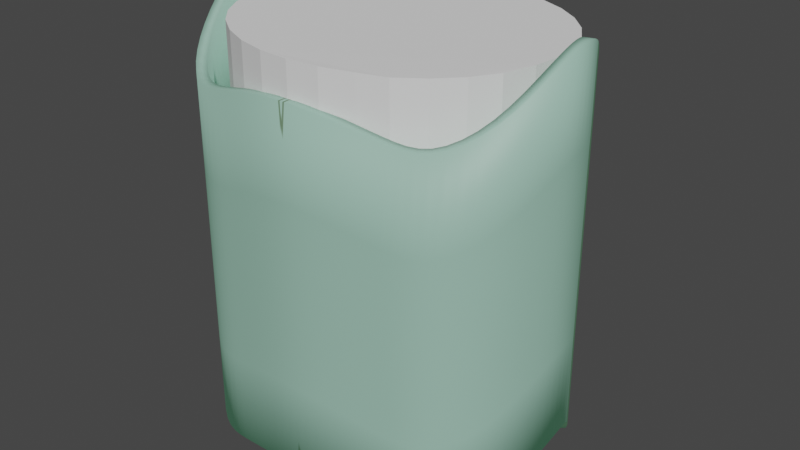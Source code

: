 # Source: mouse_body.blend  (saved by Blender 3.0.42; exported with 4.5.12 LTS)
import bpy
from mathutils import Matrix  # noqa: F401  (used for matrix-valued properties, if any)

bpy.ops.wm.read_factory_settings(use_empty=True)
scene = bpy.context.scene
scene.name = 'Scene'

# ---- collections
col_collection = bpy.data.collections.new('Collection'); scene.collection.children.link(col_collection)

# ---- images (referenced by path relative to the original .blend; pixels are not part of the script)
import os
ASSET_DIR = os.environ.get("B2B_ASSET_DIR", "")  # directory of the original .blend (textures are referenced by path, not embedded)
HERE = os.path.dirname(os.path.abspath(__file__))  # packed textures are extracted next to this script under _unpacked/

def load_image(name, relpath, width, height, colorspace="sRGB"):
    """Load a texture the original file referenced (path relative to the .blend, or extracted next to this script)."""
    p = next((c for c in (os.path.join(HERE, relpath), os.path.join(ASSET_DIR, relpath)) if relpath and os.path.exists(c)), "")
    if p:
        img = bpy.data.images.load(p, check_existing=True)
        img.name = name
    else:  # same state as the original file: an image datablock whose file is absent (Cycles renders it pink)
        img = bpy.data.images.new(name, width, height)
        img.source = "FILE"
        img.filepath = "//" + (relpath or name)
    img.colorspace_settings.name = colorspace
    return img
img_material_004_base_color = load_image('Material.004 Base Color', '_unpacked/Material.1b0a136f.png', 1024, 1024, 'sRGB')
img_material_004_base_color_001 = load_image('Material.004 Base Color.001', '_unpacked/Material.004_Base_Color.5e46d81c.png', 1024, 1024, 'sRGB')

# ---- materials (node trees are filled in below, after node groups)
mat_material_006 = bpy.data.materials.new('Material.006')
mat_material_006.use_transparent_shadow = False

# ---- material node trees
mat_material_006.use_nodes = True; mat_material_006.node_tree.nodes.clear()
_N = mat_material_006.node_tree.nodes; _L = mat_material_006.node_tree.links
n0 = _N.new('ShaderNodeBsdfPrincipled'); n0.name = 'Principled BSDF'; n0.location = (10, 300)
n0.distribution = 'GGX'
n0.subsurface_method = 'RANDOM_WALK_SKIN'
n0.inputs[3].default_value = 1.45
n0.inputs[27].default_value = (0.01298, 0.04971, 0.02519, 1.0)
n0.inputs[28].default_value = 1.2
n1 = _N.new('ShaderNodeOutputMaterial'); n1.name = 'Material Output'; n1.location = (300, 300)
n2 = _N.new('ShaderNodeTexImage'); n2.name = 'Image Texture'; n2.location = (-280, 280)
n2.image = img_material_004_base_color
n3 = _N.new('ShaderNodeTexImage'); n3.name = 'Image Texture.001'; n3.location = (0, 0)
n3.image = img_material_004_base_color_001
_L.new(n0.outputs[0], n1.inputs[0])
_L.new(n2.outputs[0], n0.inputs[0])
n1.is_active_output = True

# ---- world
world_world = bpy.data.worlds.new('World'); scene.world = world_world
world_world.use_nodes = True; world_world.node_tree.nodes.clear()
_N = world_world.node_tree.nodes; _L = world_world.node_tree.links
n0 = _N.new('ShaderNodeOutputWorld'); n0.name = 'World Output'; n0.location = (300, 300)
n1 = _N.new('ShaderNodeBackground'); n1.name = 'Background'; n1.location = (10, 300)
n1.inputs[0].default_value = (0.05088, 0.05088, 0.05088, 1.0)
_L.new(n1.outputs[0], n0.inputs[0])
n0.is_active_output = True
world_world.color = (0.05088, 0.05088, 0.05088)
world_world.use_sun_shadow = False
world_world.sun_shadow_jitter_overblur = 0.0

# ---- meshes
me_cylinder_005 = bpy.data.meshes.new('Cylinder.005')
me_cylinder_005.from_pydata([(0.0, 1.0, -0.9528), (0.1951, 0.9808, -0.9528), (0.3827, 0.9239, -0.9528), (0.5556, 0.8315, -0.9528), (0.7071, 0.7071, -0.9528), (0.8315, 0.5556, -0.9528), (0.9239, 0.3827, -0.9528), (0.9808, 0.1951, -0.9528), (1.0, 1.199e-06, -0.9528), (0.9808, -0.1951, -0.9528), (0.9239, -0.4185, -0.953), (0.8315, -0.5914, -0.953), (0.7071, -0.743, -0.953), (0.5556, -0.8673, -0.953), (0.3827, -0.9239, -0.9528), (0.1951, -0.9808, -0.9528), (-8.742e-08, -1.0, -0.9528), (-0.1951, -0.9808, -0.9528), (-0.3827, -0.9239, -0.9528), (-0.5556, -0.8315, -0.9528), (-0.7071, -0.7071, -0.9528), (-0.8315, -0.5556, -0.9528), (-0.9239, -0.3827, -0.9528), (-0.9808, -0.1951, -0.9528), (-1.0, 1.254e-06, -0.9528), (-0.9808, 0.1951, -0.9528), (-0.9239, 0.3827, -0.9528), (-0.8315, 0.5556, -0.9528), (-0.7071, 0.7071, -0.9528), (-0.5556, 0.8315, -0.9528), (-0.3827, 0.9239, -0.9528), (-0.1951, 0.9808, -0.9528), (0.1951, 0.9808, -0.6928), (0.3827, 0.9239, -0.6928), (0.5556, 0.8315, -0.6928), (0.7071, 0.7071, -0.6928), (0.8315, 0.5556, -0.6928), (0.9239, 0.3827, -0.6928), (0.9808, 0.1951, -0.6928), (1.0, 8.631e-07, -0.6928), (0.9808, -0.1951, -0.6928), (0.9239, -0.4138, -0.693), (0.8315, -0.5867, -0.693), (0.7071, -0.7382, -0.693), (0.5556, -0.8626, -0.693), (0.3827, -0.9239, -0.6928), (0.1951, -0.9808, -0.6928), (-8.742e-08, -1.0, -0.6928), (-0.1951, -0.9808, -0.6928), (-0.3827, -0.9239, -0.6928), (-0.5556, -0.8315, -0.6928), (-0.7071, -0.7071, -0.6928), (-0.8315, -0.5556, -0.6928), (-0.9239, -0.3827, -0.6928), (-0.9808, -0.1951, -0.6928), (-1.0, 9.187e-07, -0.6928), (-0.9808, 0.1951, -0.6928), (-0.9239, 0.3827, -0.6928), (-0.8315, 0.5556, -0.6928), (-0.7071, 0.7071, -0.6928), (-0.5556, 0.8315, -0.6928), (-0.3827, 0.9239, -0.6928), (-0.1951, 0.9808, -0.6928), (0.0, 1.0, -0.6928)], [], [(0, 63, 32, 1), (1, 32, 33, 2), (2, 33, 34, 3), (3, 34, 35, 4), (4, 35, 36, 5), (5, 36, 37, 6), (6, 37, 38, 7), (7, 38, 39, 8), (8, 39, 40, 9), (9, 40, 41, 10), (10, 41, 42, 11), (11, 42, 43, 12), (12, 43, 44, 13), (13, 44, 45, 14), (14, 45, 46, 15), (15, 46, 47, 16), (16, 47, 48, 17), (17, 48, 49, 18), (18, 49, 50, 19), (19, 50, 51, 20), (20, 51, 52, 21), (21, 52, 53, 22), (22, 53, 54, 23), (23, 54, 55, 24), (24, 55, 56, 25), (25, 56, 57, 26), (26, 57, 58, 27), (27, 58, 59, 28), (28, 59, 60, 29), (29, 60, 61, 30), (30, 61, 62, 31), (31, 62, 63, 0), (0, 1, 2, 3, 4, 5, 6, 7, 8, 9, 10, 11, 12, 13, 14, 15, 16, 17, 18, 19, 20, 21, 22, 23, 24, 25, 26, 27, 28, 29, 30, 31), (63, 62, 61, 60, 59, 58, 57, 56, 55, 54, 53, 52, 51, 50, 49, 48, 47, 46, 45, 44, 43, 42, 41, 40, 39, 38, 37, 36, 35, 34, 33, 32)])
_uv = me_cylinder_005.uv_layers.new(name='UVMap')
_uv.uv.foreach_set('vector', [1.0, 0.5, 1.0, 0.5666, 0.9688, 0.5666, 0.9688, 0.5, 0.9688, 0.5, 0.9688, 0.5666, 0.9375, 0.5666, 0.9375, 0.5, 0.9375, 0.5, 0.9375, 0.5666, 0.9062, 0.5666, 0.9062, 0.5, 0.9062, 0.5, 0.9062, 0.5666, 0.875, 0.5666, 0.875, 0.5, 0.875, 0.5, 0.875, 0.5666, 0.8438, 0.5666, 0.8438, 0.5, 0.8438, 0.5, 0.8438, 0.5666, 0.8125, 0.5666, 0.8125, 0.5, 0.8125, 0.5, 0.8125, 0.5666, 0.7812, 0.5666, 0.7812, 0.5, 0.7812, 0.5, 0.7812, 0.5666, 0.75, 0.5666, 0.75, 0.5, 0.75, 0.5, 0.75, 0.5666, 0.7188, 0.5666, 0.7188, 0.5, 0.7188, 0.5, 0.7188, 0.5666, 0.6875, 0.5666, 0.6875, 0.5, 0.6875, 0.5, 0.6875, 0.5666, 0.6562, 0.5666, 0.6562, 0.5, 0.6562, 0.5, 0.6562, 0.5666, 0.625, 0.5666, 0.625, 0.5, 0.625, 0.5, 0.625, 0.5666, 0.5938, 0.5666, 0.5938, 0.5, 0.5938, 0.5, 0.5938, 0.5666, 0.5625, 0.5666, 0.5625, 0.5, 0.5625, 0.5, 0.5625, 0.5666, 0.5312, 0.5666, 0.5312, 0.5, 0.5312, 0.5, 0.5312, 0.5666, 0.5, 0.5666, 0.5, 0.5, 0.5, 0.5, 0.5, 0.5666, 0.4688, 0.5666, 0.4688, 0.5, 0.4688, 0.5, 0.4688, 0.5666, 0.4375, 0.5666, 0.4375, 0.5, 0.4375, 0.5, 0.4375, 0.5666, 0.4062, 0.5666, 0.4062, 0.5, 0.4062, 0.5, 0.4062, 0.5666, 0.375, 0.5666, 0.375, 0.5, 0.375, 0.5, 0.375, 0.5666, 0.3438, 0.5666, 0.3438, 0.5, 0.3438, 0.5, 0.3438, 0.5666, 0.3125, 0.5666, 0.3125, 0.5, 0.3125, 0.5, 0.3125, 0.5666, 0.2812, 0.5666, 0.2812, 0.5, 0.2812, 0.5, 0.2812, 0.5666, 0.25, 0.5666, 0.25, 0.5, 0.25, 0.5, 0.25, 0.5666, 0.2188, 0.5666, 0.2188, 0.5, 0.2188, 0.5, 0.2188, 0.5666, 0.1875, 0.5666, 0.1875, 0.5, 0.1875, 0.5, 0.1875, 0.5666, 0.1562, 0.5666, 0.1562, 0.5, 0.1562, 0.5, 0.1562, 0.5666, 0.125, 0.5666, 0.125, 0.5, 0.125, 0.5, 0.125, 0.5666, 0.09375, 0.5666, 0.09375, 0.5, 0.09375, 0.5, 0.09375, 0.5666, 0.0625, 0.5666, 0.0625, 0.5, 0.0625, 0.5, 0.0625, 0.5666, 0.03125, 0.5666, 0.03125, 0.5, 0.03125, 0.5, 0.03125, 0.5666, 0.0, 0.5666, 0.0, 0.5, 0.0, 0.5, 0.9688, 0.5, 0.9375, 0.5, 0.9062, 0.5, 0.875, 0.5, 0.8438, 0.5, 0.8125, 0.5, 0.7812, 0.5, 0.75, 0.5, 0.7188, 0.5, 0.6875, 0.5, 0.6562, 0.5, 0.625, 0.5, 0.5938, 0.5, 0.5625, 0.5, 0.5312, 0.5, 0.5, 0.5, 0.4688, 0.5, 0.4375, 0.5, 0.4062, 0.5, 0.375, 0.5, 0.3438, 0.5, 0.3125, 0.5, 0.2812, 0.5, 0.25, 0.5, 0.2188, 0.5, 0.1875, 0.5, 0.1562, 0.5, 0.125, 0.5, 0.09375, 0.5, 0.0625, 0.5, 0.03125, 0.5, 0.0, 0.5666, 0.03125, 0.5666, 0.0625, 0.5666, 0.09375, 0.5666, 0.125, 0.5666, 0.1562, 0.5666, 0.1875, 0.5666, 0.2188, 0.5666, 0.25, 0.5666, 0.2812, 0.5666, 0.3125, 0.5666, 0.3438, 0.5666, 0.375, 0.5666, 0.4062, 0.5666, 0.4375, 0.5666, 0.4688, 0.5666, 0.5, 0.5666, 0.5312, 0.5666, 0.5625, 0.5666, 0.5938, 0.5666, 0.625, 0.5666, 0.6562, 0.5666, 0.6875, 0.5666, 0.7188, 0.5666, 0.75, 0.5666, 0.7812, 0.5666, 0.8125, 0.5666, 0.8438, 0.5666, 0.875, 0.5666, 0.9062, 0.5666, 0.9375, 0.5666, 0.9688, 0.5666])
me_cylinder_005.update()
me_roundcube_015 = bpy.data.meshes.new('Roundcube.015')
me_roundcube_015.from_pydata([(-0.6426, -0.5191, -1.095), (-0.8351, -0.3263, -0.9758), (-0.9211, -0.06769, -0.7711), (-0.9351, 0.08734, -0.7105), (-0.8904, 0.25, -0.7509), (-0.8085, 0.3692, -0.9721), (0.0, -0.6294, -0.9729), (-0.2151, -0.6051, -0.9961), (-0.4296, -0.5634, -1.051), (0.0, 0.8248, -0.9086), (-0.2173, 0.8115, -0.9171), (-0.4373, 0.7487, -0.9614), (-0.6501, 0.5543, -1.01), (0.6426, -0.5191, -1.095), (0.8351, -0.3263, -0.9758), (0.9211, -0.06769, -0.7711), (0.9351, 0.08734, -0.7105), (0.8904, 0.25, -0.7509), (0.8085, 0.3692, -0.9721), (0.2151, -0.6051, -0.9961), (0.4296, -0.5634, -1.051), (0.2173, 0.8115, -0.9171), (0.4373, 0.7487, -0.9614), (0.6501, 0.5543, -1.01), (0.2173, 0.8115, 0.8892), (0.4373, 0.7487, 0.8448), (0.0, -0.6294, 0.8333), (-0.2151, -0.6051, 0.8101), (-0.6426, -0.5191, 0.7114), (-0.8351, -0.3263, 0.8305), (0.6501, 0.5543, 0.7964), (0.8085, 0.3692, 0.8342), (-0.9351, 0.08734, 1.096), (-0.8904, 0.25, 1.055), (-0.2173, 0.8115, 0.8892), (0.0, 0.8248, 0.8977), (0.8904, 0.25, 1.055), (0.4296, -0.5634, 0.7553), (0.2151, -0.6051, 0.8101), (-0.4296, -0.5634, 0.7553), (0.9351, 0.08734, 1.096), (0.9211, -0.06769, 1.035), (-0.4373, 0.7487, 0.8448), (0.8351, -0.3263, 0.8305), (-0.8085, 0.3692, 0.8342), (-0.6501, 0.5543, 0.7964), (0.6426, -0.5191, 0.7114), (-0.9211, -0.06769, 1.035)], [], [(2, 1, 29, 47), (11, 12, 45, 42), (20, 13, 46, 37), (3, 2, 47, 32), (21, 9, 35, 24), (5, 4, 33, 44), (13, 14, 43, 46), (8, 7, 27, 39), (16, 17, 36, 40), (12, 5, 44, 45), (14, 15, 41, 43), (6, 19, 38, 26), (10, 11, 42, 34), (15, 16, 40, 41), (23, 22, 25, 30), (0, 8, 39, 28), (19, 20, 37, 38), (17, 18, 31, 36), (9, 10, 34, 35), (4, 3, 32, 33), (18, 23, 30, 31), (1, 0, 28, 29), (7, 6, 26, 27), (22, 21, 24, 25)])
me_roundcube_015.polygons.foreach_set('use_smooth', [True] * 24)
_uv = me_roundcube_015.uv_layers.new(name='UVMap')
_uv.uv.foreach_set('vector', [0.06922, 0.4693, 0.1382, 0.3866, 0.1382, 0.3866, 0.06922, 0.4693, 0.5833, 0.5052, 0.511, 0.5315, 0.511, 0.5315, 0.5833, 0.5052, 0.2719, 0.3596, 0.2173, 0.3404, 0.2173, 0.3404, 0.2719, 0.3596, 0.03525, 0.4972, 0.06922, 0.4693, 0.06922, 0.4693, 0.03525, 0.4972, 0.6501, 0.4863, 0.7148, 0.4826, 0.7148, 0.4826, 0.6501, 0.4863, 0.4543, 0.5261, 0.422, 0.4514, 0.422, 0.4514, 0.4543, 0.5261, 0.2173, 0.3404, 0.1382, 0.3866, 0.1382, 0.3866, 0.2173, 0.3404, 0.2719, 0.3596, 0.3264, 0.383, 0.3264, 0.383, 0.2719, 0.3596, 0.3993, 0.444, 0.422, 0.4514, 0.422, 0.4514, 0.3993, 0.444, 0.511, 0.5315, 0.4543, 0.5261, 0.4543, 0.5261, 0.511, 0.5315, 0.1382, 0.3866, 0.06922, 0.4693, 0.06922, 0.4693, 0.1382, 0.3866, 0.3789, 0.3959, 0.3264, 0.383, 0.3264, 0.383, 0.3789, 0.3959, 0.6501, 0.4863, 0.5833, 0.5052, 0.5833, 0.5052, 0.6501, 0.4863, 0.06922, 0.4693, 0.03525, 0.4972, 0.03525, 0.4972, 0.06922, 0.4693, 0.511, 0.5315, 0.5833, 0.5052, 0.5833, 0.5052, 0.511, 0.5315, 0.2173, 0.3404, 0.2719, 0.3596, 0.2719, 0.3596, 0.2173, 0.3404, 0.3264, 0.383, 0.2719, 0.3596, 0.2719, 0.3596, 0.3264, 0.383, 0.422, 0.4514, 0.4543, 0.5261, 0.4543, 0.5261, 0.422, 0.4514, 0.7148, 0.4826, 0.6501, 0.4863, 0.6501, 0.4863, 0.7148, 0.4826, 0.422, 0.4514, 0.3993, 0.444, 0.3993, 0.444, 0.422, 0.4514, 0.4543, 0.5261, 0.511, 0.5315, 0.511, 0.5315, 0.4543, 0.5261, 0.1382, 0.3866, 0.2173, 0.3404, 0.2173, 0.3404, 0.1382, 0.3866, 0.3264, 0.383, 0.3789, 0.3959, 0.3789, 0.3959, 0.3264, 0.383, 0.5833, 0.5052, 0.6501, 0.4863, 0.6501, 0.4863, 0.5833, 0.5052])
me_roundcube_015.materials.append(mat_material_006)
me_roundcube_015.update()

# ---- objects
ob_cylinder_001 = bpy.data.objects.new('Cylinder.001', me_cylinder_005)
ob_body_seg_001 = bpy.data.objects.new('Body_seg.001', me_roundcube_015)

# ---- transforms, parenting, visibility, modifiers, constraints
ob_cylinder_001.parent = ob_body_seg_001
ob_cylinder_001.matrix_parent_inverse = Matrix(((1.157, -0.0, 0.0, -0.0), (-0.0, 1.157, -0.0, 0.0), (0.0, -0.0, 1.157, -0.0), (-0.0, 0.0, -0.0, 1.0)))
ob_cylinder_001.location = (0.0, 0.08844, 5.269)
ob_cylinder_001.scale = (0.6865, 0.594, 6.372)
ob_body_seg_001.location = (0.0, 0.0, 0.0)
ob_body_seg_001.scale = (0.864, 0.864, 0.864)
_m = ob_body_seg_001.modifiers.new('Subdivision', 'SUBSURF')
_m.levels = 3
_m = ob_body_seg_001.modifiers.new('Solidify', 'SOLIDIFY')
_m.thickness = 0.05

# ---- collection membership
col_collection.objects.link(ob_cylinder_001)
col_collection.objects.link(ob_body_seg_001)

# ---- scene / render settings (as saved in the file)
scene.frame_start = 1; scene.frame_end = 250; scene.frame_set(1)
scene.render.engine = 'BLENDER_EEVEE_NEXT'
scene.cycles.sampling_pattern = 'TABULATED_SOBOL'
scene.cycles.use_light_tree = False
scene.view_settings.view_transform = 'Filmic'
bpy.context.view_layer.update()

# ---- added for rendering (the .blend has no active camera and no usable light): camera, sun
cam_auto = bpy.data.cameras.new('AutoCamera')
cam_auto.lens = 50.0
cam_auto.sensor_width = 36.0
cam_auto.clip_end = 1000.0
ob_auto_camera = bpy.data.objects.new('AutoCamera', cam_auto)
scene.collection.objects.link(ob_auto_camera)
ob_auto_camera.location = (2.54645, -2.96975, 2.04017)
ob_auto_camera.rotation_euler = (1.09748, -7.21219e-08, 0.694738)
scene.camera = ob_auto_camera
light_auto_sun = bpy.data.lights.new('AutoSun', 'SUN')
light_auto_sun.energy = 3.0
light_auto_sun.angle = 0.0523599
ob_auto_sun = bpy.data.objects.new('AutoSun', light_auto_sun)
scene.collection.objects.link(ob_auto_sun)
ob_auto_sun.rotation_euler = (0.872665, 0.174533, 0.523599)
bpy.context.view_layer.update()
